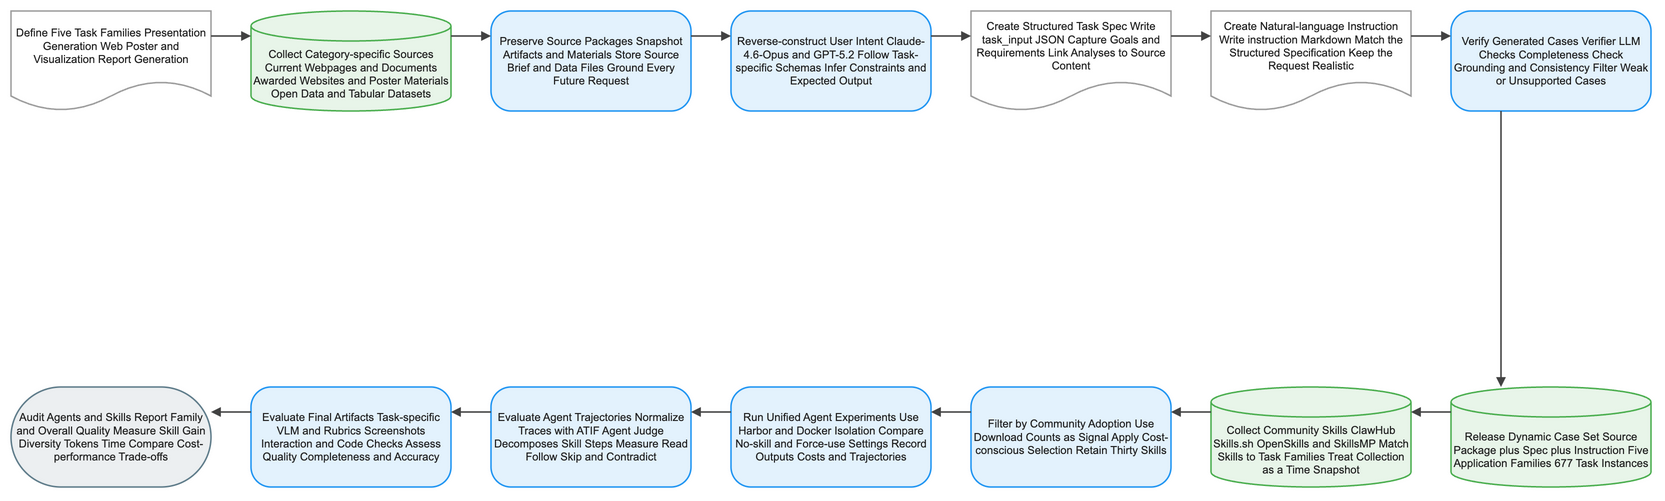

The diagram above was exported from draw.io. Its source (the exported page's mxGraphModel, read from the mxfile embedded in the PNG):
<mxGraphModel dx="1120" dy="720" grid="1" gridSize="8" guides="1" tooltips="1" connect="1" arrows="1" fold="1" page="1" pageScale="1" pageWidth="1640" pageHeight="552" math="1" background="#FFFFFF">
  <root>
    <mxCell id="0" />
    <mxCell id="1" parent="0" />
    <mxCell id="2" value="Define Five Task Families Presentation Generation Web Poster and Visualization Report Generation" style="shape=document;boundedLbl=1;html=1;whiteSpace=wrap;fillColor=#FFFFFF;strokeColor=#9E9E9E;strokeWidth=1.5;fontColor=#212121;fontSize=11;fontFamily=Arial, Helvetica, sans-serif;verticalAlign=middle;align=center" vertex="1" parent="1">
      <mxGeometry x="-80" y="-8" width="200" height="100" as="geometry" />
    </mxCell>
    <mxCell id="3" value="Collect Category-specific Sources Current Webpages and Documents Awarded Websites and Poster Materials Open Data and Tabular Datasets" style="shape=cylinder3;boundedLbl=1;backgroundOutline=1;size=15;html=1;whiteSpace=wrap;fillColor=#E8F5E9;strokeColor=#4CAF50;strokeWidth=1.5;fontColor=#212121;fontSize=11;fontFamily=Arial, Helvetica, sans-serif;verticalAlign=middle;align=center" vertex="1" parent="1">
      <mxGeometry x="160" y="-8" width="200" height="100" as="geometry" />
    </mxCell>
    <mxCell id="4" value="Preserve Source Packages Snapshot Artifacts and Materials Store Source Brief and Data Files Ground Every Future Request" style="rounded=1;arcSize=20;html=1;whiteSpace=wrap;fillColor=#E3F2FD;strokeColor=#2196F3;strokeWidth=1.5;fontColor=#212121;fontSize=11;fontFamily=Arial, Helvetica, sans-serif;verticalAlign=middle;align=center" vertex="1" parent="1">
      <mxGeometry x="400" y="-8" width="200" height="100" as="geometry" />
    </mxCell>
    <mxCell id="5" value="Reverse-construct User Intent Claude-4.6-Opus and GPT-5.2 Follow Task-specific Schemas Infer Constraints and Expected Output" style="rounded=1;arcSize=20;html=1;whiteSpace=wrap;fillColor=#E3F2FD;strokeColor=#2196F3;strokeWidth=1.5;fontColor=#212121;fontSize=11;fontFamily=Arial, Helvetica, sans-serif;verticalAlign=middle;align=center" vertex="1" parent="1">
      <mxGeometry x="640" y="-8" width="200" height="100" as="geometry" />
    </mxCell>
    <mxCell id="6" value="Create Structured Task Spec Write task_input JSON Capture Goals and Requirements Link Analyses to Source Content" style="shape=document;boundedLbl=1;html=1;whiteSpace=wrap;fillColor=#FFFFFF;strokeColor=#9E9E9E;strokeWidth=1.5;fontColor=#212121;fontSize=11;fontFamily=Arial, Helvetica, sans-serif;verticalAlign=middle;align=center" vertex="1" parent="1">
      <mxGeometry x="880" y="-8" width="200" height="100" as="geometry" />
    </mxCell>
    <mxCell id="7" value="Create Natural-language Instruction Write instruction Markdown Match the Structured Specification Keep the Request Realistic" style="shape=document;boundedLbl=1;html=1;whiteSpace=wrap;fillColor=#FFFFFF;strokeColor=#9E9E9E;strokeWidth=1.5;fontColor=#212121;fontSize=11;fontFamily=Arial, Helvetica, sans-serif;verticalAlign=middle;align=center" vertex="1" parent="1">
      <mxGeometry x="1120" y="-8" width="200" height="100" as="geometry" />
    </mxCell>
    <mxCell id="8" value="Verify Generated Cases Verifier LLM Checks Completeness Check Grounding and Consistency Filter Weak or Unsupported Cases" style="rounded=1;arcSize=20;html=1;whiteSpace=wrap;fillColor=#E3F2FD;strokeColor=#2196F3;strokeWidth=1.5;fontColor=#212121;fontSize=11;fontFamily=Arial, Helvetica, sans-serif;verticalAlign=middle;align=center" vertex="1" parent="1">
      <mxGeometry x="1360" y="-8" width="200" height="100" as="geometry" />
    </mxCell>
    <mxCell id="9" value="Release Dynamic Case Set Source Package plus Spec plus Instruction Five Application Families 677 Task Instances" style="shape=cylinder3;boundedLbl=1;backgroundOutline=1;size=15;html=1;whiteSpace=wrap;fillColor=#E8F5E9;strokeColor=#4CAF50;strokeWidth=1.5;fontColor=#212121;fontSize=11;fontFamily=Arial, Helvetica, sans-serif;verticalAlign=middle;align=center" vertex="1" parent="1">
      <mxGeometry x="1360" y="368" width="200" height="100" as="geometry" />
    </mxCell>
    <mxCell id="10" value="Collect Community Skills ClawHub Skills.sh OpenSkills and SkillsMP Match Skills to Task Families Treat Collection as a Time Snapshot" style="shape=cylinder3;boundedLbl=1;backgroundOutline=1;size=15;html=1;whiteSpace=wrap;fillColor=#E8F5E9;strokeColor=#4CAF50;strokeWidth=1.5;fontColor=#212121;fontSize=11;fontFamily=Arial, Helvetica, sans-serif;verticalAlign=middle;align=center" vertex="1" parent="1">
      <mxGeometry x="1120" y="368" width="200" height="100" as="geometry" />
    </mxCell>
    <mxCell id="11" value="Filter by Community Adoption Use Download Counts as Signal Apply Cost-conscious Selection Retain Thirty Skills" style="rounded=1;arcSize=20;html=1;whiteSpace=wrap;fillColor=#E3F2FD;strokeColor=#2196F3;strokeWidth=1.5;fontColor=#212121;fontSize=11;fontFamily=Arial, Helvetica, sans-serif;verticalAlign=middle;align=center" vertex="1" parent="1">
      <mxGeometry x="880" y="368" width="200" height="100" as="geometry" />
    </mxCell>
    <mxCell id="12" value="Run Unified Agent Experiments Use Harbor and Docker Isolation Compare No-skill and Force-use Settings Record Outputs Costs and Trajectories" style="rounded=1;arcSize=20;html=1;whiteSpace=wrap;fillColor=#E3F2FD;strokeColor=#2196F3;strokeWidth=1.5;fontColor=#212121;fontSize=11;fontFamily=Arial, Helvetica, sans-serif;verticalAlign=middle;align=center" vertex="1" parent="1">
      <mxGeometry x="640" y="368" width="200" height="100" as="geometry" />
    </mxCell>
    <mxCell id="13" value="Evaluate Agent Trajectories Normalize Traces with ATIF Agent Judge Decomposes Skill Steps Measure Read Follow Skip and Contradict" style="rounded=1;arcSize=20;html=1;whiteSpace=wrap;fillColor=#E3F2FD;strokeColor=#2196F3;strokeWidth=1.5;fontColor=#212121;fontSize=11;fontFamily=Arial, Helvetica, sans-serif;verticalAlign=middle;align=center" vertex="1" parent="1">
      <mxGeometry x="400" y="368" width="200" height="100" as="geometry" />
    </mxCell>
    <mxCell id="14" value="Evaluate Final Artifacts Task-specific VLM and Rubrics Screenshots Interaction and Code Checks Assess Quality Completeness and Accuracy" style="rounded=1;arcSize=20;html=1;whiteSpace=wrap;fillColor=#E3F2FD;strokeColor=#2196F3;strokeWidth=1.5;fontColor=#212121;fontSize=11;fontFamily=Arial, Helvetica, sans-serif;verticalAlign=middle;align=center" vertex="1" parent="1">
      <mxGeometry x="160" y="368" width="200" height="100" as="geometry" />
    </mxCell>
    <mxCell id="15" value="Audit Agents and Skills Report Family and Overall Quality Measure Skill Gain Diversity Tokens Time Compare Cost-performance Trade-offs" style="rounded=1;arcSize=50;html=1;whiteSpace=wrap;fillColor=#ECEFF1;strokeColor=#607D8B;strokeWidth=1.5;fontColor=#212121;fontSize=11;fontFamily=Arial, Helvetica, sans-serif;verticalAlign=middle;align=center" vertex="1" parent="1">
      <mxGeometry x="-80" y="368" width="200" height="100" as="geometry" />
    </mxCell>
    <mxCell id="16" value="" style="edgeStyle=orthogonalEdgeStyle;rounded=0;orthogonalLoop=1;jettySize=auto;html=1;strokeColor=#424242;strokeWidth=1.5;endArrow=block;endFill=1;exitX=1;exitY=0.25;exitDx=0;exitDy=0;entryX=0;entryY=0.25;entryDx=0;entryDy=0;jumpStyle=arc;jumpSize=8" edge="1" parent="1" source="2" target="3">
      <mxGeometry relative="1" as="geometry" />
    </mxCell>
    <mxCell id="17" value="" style="edgeStyle=orthogonalEdgeStyle;rounded=0;orthogonalLoop=1;jettySize=auto;html=1;strokeColor=#424242;strokeWidth=1.5;endArrow=block;endFill=1;exitX=1;exitY=0.25;exitDx=0;exitDy=0;entryX=0;entryY=0.25;entryDx=0;entryDy=0;jumpStyle=arc;jumpSize=8" edge="1" parent="1" source="3" target="4">
      <mxGeometry relative="1" as="geometry" />
    </mxCell>
    <mxCell id="18" value="" style="edgeStyle=orthogonalEdgeStyle;rounded=0;orthogonalLoop=1;jettySize=auto;html=1;strokeColor=#424242;strokeWidth=1.5;endArrow=block;endFill=1;exitX=1;exitY=0.25;exitDx=0;exitDy=0;entryX=0;entryY=0.25;entryDx=0;entryDy=0;jumpStyle=arc;jumpSize=8" edge="1" parent="1" source="4" target="5">
      <mxGeometry relative="1" as="geometry" />
    </mxCell>
    <mxCell id="19" value="" style="edgeStyle=orthogonalEdgeStyle;rounded=0;orthogonalLoop=1;jettySize=auto;html=1;strokeColor=#424242;strokeWidth=1.5;endArrow=block;endFill=1;exitX=1;exitY=0.25;exitDx=0;exitDy=0;entryX=0;entryY=0.25;entryDx=0;entryDy=0;jumpStyle=arc;jumpSize=8" edge="1" parent="1" source="5" target="6">
      <mxGeometry relative="1" as="geometry" />
    </mxCell>
    <mxCell id="20" value="" style="edgeStyle=orthogonalEdgeStyle;rounded=0;orthogonalLoop=1;jettySize=auto;html=1;strokeColor=#424242;strokeWidth=1.5;endArrow=block;endFill=1;exitX=1;exitY=0.25;exitDx=0;exitDy=0;entryX=0;entryY=0.25;entryDx=0;entryDy=0;jumpStyle=arc;jumpSize=8" edge="1" parent="1" source="6" target="7">
      <mxGeometry relative="1" as="geometry" />
    </mxCell>
    <mxCell id="21" value="" style="edgeStyle=orthogonalEdgeStyle;rounded=0;orthogonalLoop=1;jettySize=auto;html=1;strokeColor=#424242;strokeWidth=1.5;endArrow=block;endFill=1;exitX=1;exitY=0.25;exitDx=0;exitDy=0;entryX=0;entryY=0.25;entryDx=0;entryDy=0;jumpStyle=arc;jumpSize=8" edge="1" parent="1" source="7" target="8">
      <mxGeometry relative="1" as="geometry" />
    </mxCell>
    <mxCell id="22" value="" style="edgeStyle=orthogonalEdgeStyle;rounded=0;orthogonalLoop=1;jettySize=auto;html=1;strokeColor=#424242;strokeWidth=1.5;endArrow=block;endFill=1;exitX=0.25;exitY=1;exitDx=0;exitDy=0;entryX=0.25;entryY=0;entryDx=0;entryDy=0;jumpStyle=arc;jumpSize=8" edge="1" parent="1" source="8" target="9">
      <mxGeometry relative="1" as="geometry" />
    </mxCell>
    <mxCell id="23" value="" style="edgeStyle=orthogonalEdgeStyle;rounded=0;orthogonalLoop=1;jettySize=auto;html=1;strokeColor=#424242;strokeWidth=1.5;endArrow=block;endFill=1;exitX=0;exitY=0.25;exitDx=0;exitDy=0;entryX=1;entryY=0.25;entryDx=0;entryDy=0;jumpStyle=arc;jumpSize=8" edge="1" parent="1" source="9" target="10">
      <mxGeometry relative="1" as="geometry" />
    </mxCell>
    <mxCell id="24" value="" style="edgeStyle=orthogonalEdgeStyle;rounded=0;orthogonalLoop=1;jettySize=auto;html=1;strokeColor=#424242;strokeWidth=1.5;endArrow=block;endFill=1;exitX=0;exitY=0.25;exitDx=0;exitDy=0;entryX=1;entryY=0.25;entryDx=0;entryDy=0;jumpStyle=arc;jumpSize=8" edge="1" parent="1" source="10" target="11">
      <mxGeometry relative="1" as="geometry" />
    </mxCell>
    <mxCell id="25" value="" style="edgeStyle=orthogonalEdgeStyle;rounded=0;orthogonalLoop=1;jettySize=auto;html=1;strokeColor=#424242;strokeWidth=1.5;endArrow=block;endFill=1;exitX=0;exitY=0.25;exitDx=0;exitDy=0;entryX=1;entryY=0.25;entryDx=0;entryDy=0;jumpStyle=arc;jumpSize=8" edge="1" parent="1" source="11" target="12">
      <mxGeometry relative="1" as="geometry" />
    </mxCell>
    <mxCell id="26" value="" style="edgeStyle=orthogonalEdgeStyle;rounded=0;orthogonalLoop=1;jettySize=auto;html=1;strokeColor=#424242;strokeWidth=1.5;endArrow=block;endFill=1;exitX=0;exitY=0.25;exitDx=0;exitDy=0;entryX=1;entryY=0.25;entryDx=0;entryDy=0;jumpStyle=arc;jumpSize=8" edge="1" parent="1" source="12" target="13">
      <mxGeometry relative="1" as="geometry" />
    </mxCell>
    <mxCell id="27" value="" style="edgeStyle=orthogonalEdgeStyle;rounded=0;orthogonalLoop=1;jettySize=auto;html=1;strokeColor=#424242;strokeWidth=1.5;endArrow=block;endFill=1;exitX=0;exitY=0.25;exitDx=0;exitDy=0;entryX=1;entryY=0.25;entryDx=0;entryDy=0;jumpStyle=arc;jumpSize=8" edge="1" parent="1" source="13" target="14">
      <mxGeometry relative="1" as="geometry" />
    </mxCell>
    <mxCell id="28" value="" style="edgeStyle=orthogonalEdgeStyle;rounded=0;orthogonalLoop=1;jettySize=auto;html=1;strokeColor=#424242;strokeWidth=1.5;endArrow=block;endFill=1;exitX=0;exitY=0.25;exitDx=0;exitDy=0;entryX=1;entryY=0.25;entryDx=0;entryDy=0;jumpStyle=arc;jumpSize=8" edge="1" parent="1" source="14" target="15">
      <mxGeometry relative="1" as="geometry" />
    </mxCell>
  </root>
</mxGraphModel>